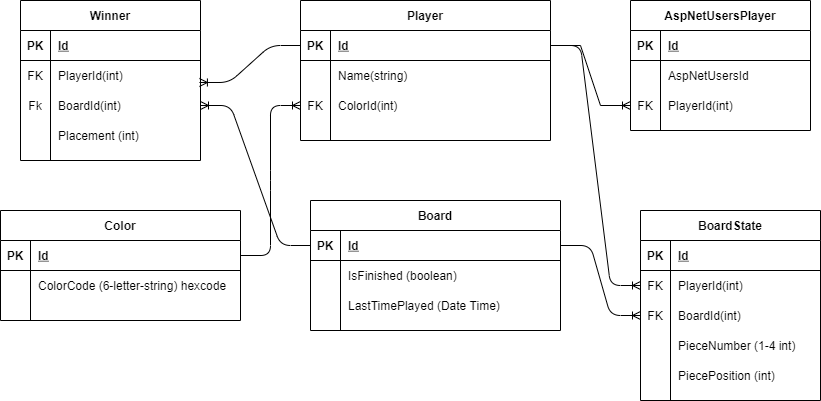

The diagram above was exported from draw.io. Its source (the exported page's mxGraphModel, read from the mxfile embedded in the PNG):
<mxGraphModel dx="963" dy="1839" grid="1" gridSize="10" guides="1" tooltips="1" connect="1" arrows="1" fold="1" page="1" pageScale="1" pageWidth="850" pageHeight="1100" math="0" shadow="0" extFonts="Permanent Marker^https://fonts.googleapis.com/css?family=Permanent+Marker">
  <root>
    <mxCell id="0" />
    <mxCell id="1" parent="0" />
    <mxCell id="C-vyLk0tnHw3VtMMgP7b-2" value="Board" style="shape=table;startSize=30;container=1;collapsible=1;childLayout=tableLayout;fixedRows=1;rowLines=0;fontStyle=1;align=center;resizeLast=1;" parent="1" vertex="1">
      <mxGeometry x="320" y="180" width="250" height="130" as="geometry" />
    </mxCell>
    <mxCell id="C-vyLk0tnHw3VtMMgP7b-3" value="" style="shape=partialRectangle;collapsible=0;dropTarget=0;pointerEvents=0;fillColor=none;points=[[0,0.5],[1,0.5]];portConstraint=eastwest;top=0;left=0;right=0;bottom=1;" parent="C-vyLk0tnHw3VtMMgP7b-2" vertex="1">
      <mxGeometry y="30" width="250" height="30" as="geometry" />
    </mxCell>
    <mxCell id="C-vyLk0tnHw3VtMMgP7b-4" value="PK" style="shape=partialRectangle;overflow=hidden;connectable=0;fillColor=none;top=0;left=0;bottom=0;right=0;fontStyle=1;" parent="C-vyLk0tnHw3VtMMgP7b-3" vertex="1">
      <mxGeometry width="30" height="30" as="geometry" />
    </mxCell>
    <mxCell id="C-vyLk0tnHw3VtMMgP7b-5" value="Id" style="shape=partialRectangle;overflow=hidden;connectable=0;fillColor=none;top=0;left=0;bottom=0;right=0;align=left;spacingLeft=6;fontStyle=5;" parent="C-vyLk0tnHw3VtMMgP7b-3" vertex="1">
      <mxGeometry x="30" width="220" height="30" as="geometry" />
    </mxCell>
    <mxCell id="C-vyLk0tnHw3VtMMgP7b-9" value="" style="shape=partialRectangle;collapsible=0;dropTarget=0;pointerEvents=0;fillColor=none;points=[[0,0.5],[1,0.5]];portConstraint=eastwest;top=0;left=0;right=0;bottom=0;" parent="C-vyLk0tnHw3VtMMgP7b-2" vertex="1">
      <mxGeometry y="60" width="250" height="30" as="geometry" />
    </mxCell>
    <mxCell id="C-vyLk0tnHw3VtMMgP7b-10" value="" style="shape=partialRectangle;overflow=hidden;connectable=0;fillColor=none;top=0;left=0;bottom=0;right=0;" parent="C-vyLk0tnHw3VtMMgP7b-9" vertex="1">
      <mxGeometry width="30" height="30" as="geometry" />
    </mxCell>
    <mxCell id="C-vyLk0tnHw3VtMMgP7b-11" value="IsFinished (boolean)" style="shape=partialRectangle;overflow=hidden;connectable=0;fillColor=none;top=0;left=0;bottom=0;right=0;align=left;spacingLeft=6;" parent="C-vyLk0tnHw3VtMMgP7b-9" vertex="1">
      <mxGeometry x="30" width="220" height="30" as="geometry" />
    </mxCell>
    <mxCell id="Jre6K-CztZzgEn0hRDC7-1" value="" style="shape=partialRectangle;collapsible=0;dropTarget=0;pointerEvents=0;fillColor=none;points=[[0,0.5],[1,0.5]];portConstraint=eastwest;top=0;left=0;right=0;bottom=0;" parent="C-vyLk0tnHw3VtMMgP7b-2" vertex="1">
      <mxGeometry y="90" width="250" height="30" as="geometry" />
    </mxCell>
    <mxCell id="Jre6K-CztZzgEn0hRDC7-2" value="" style="shape=partialRectangle;overflow=hidden;connectable=0;fillColor=none;top=0;left=0;bottom=0;right=0;" parent="Jre6K-CztZzgEn0hRDC7-1" vertex="1">
      <mxGeometry width="30" height="30" as="geometry" />
    </mxCell>
    <mxCell id="Jre6K-CztZzgEn0hRDC7-3" value="LastTimePlayed (Date Time)" style="shape=partialRectangle;overflow=hidden;connectable=0;fillColor=none;top=0;left=0;bottom=0;right=0;align=left;spacingLeft=6;" parent="Jre6K-CztZzgEn0hRDC7-1" vertex="1">
      <mxGeometry x="30" width="220" height="30" as="geometry" />
    </mxCell>
    <mxCell id="C-vyLk0tnHw3VtMMgP7b-23" value="Player" style="shape=table;startSize=30;container=1;collapsible=1;childLayout=tableLayout;fixedRows=1;rowLines=0;fontStyle=1;align=center;resizeLast=1;" parent="1" vertex="1">
      <mxGeometry x="310" y="-20" width="250" height="140" as="geometry" />
    </mxCell>
    <mxCell id="C-vyLk0tnHw3VtMMgP7b-24" value="" style="shape=partialRectangle;collapsible=0;dropTarget=0;pointerEvents=0;fillColor=none;points=[[0,0.5],[1,0.5]];portConstraint=eastwest;top=0;left=0;right=0;bottom=1;" parent="C-vyLk0tnHw3VtMMgP7b-23" vertex="1">
      <mxGeometry y="30" width="250" height="30" as="geometry" />
    </mxCell>
    <mxCell id="C-vyLk0tnHw3VtMMgP7b-25" value="PK" style="shape=partialRectangle;overflow=hidden;connectable=0;fillColor=none;top=0;left=0;bottom=0;right=0;fontStyle=1;" parent="C-vyLk0tnHw3VtMMgP7b-24" vertex="1">
      <mxGeometry width="30" height="30" as="geometry" />
    </mxCell>
    <mxCell id="C-vyLk0tnHw3VtMMgP7b-26" value="Id" style="shape=partialRectangle;overflow=hidden;connectable=0;fillColor=none;top=0;left=0;bottom=0;right=0;align=left;spacingLeft=6;fontStyle=5;" parent="C-vyLk0tnHw3VtMMgP7b-24" vertex="1">
      <mxGeometry x="30" width="220" height="30" as="geometry" />
    </mxCell>
    <mxCell id="C-vyLk0tnHw3VtMMgP7b-27" value="" style="shape=partialRectangle;collapsible=0;dropTarget=0;pointerEvents=0;fillColor=none;points=[[0,0.5],[1,0.5]];portConstraint=eastwest;top=0;left=0;right=0;bottom=0;" parent="C-vyLk0tnHw3VtMMgP7b-23" vertex="1">
      <mxGeometry y="60" width="250" height="30" as="geometry" />
    </mxCell>
    <mxCell id="C-vyLk0tnHw3VtMMgP7b-28" value="" style="shape=partialRectangle;overflow=hidden;connectable=0;fillColor=none;top=0;left=0;bottom=0;right=0;" parent="C-vyLk0tnHw3VtMMgP7b-27" vertex="1">
      <mxGeometry width="30" height="30" as="geometry" />
    </mxCell>
    <mxCell id="C-vyLk0tnHw3VtMMgP7b-29" value="Name(string)" style="shape=partialRectangle;overflow=hidden;connectable=0;fillColor=none;top=0;left=0;bottom=0;right=0;align=left;spacingLeft=6;" parent="C-vyLk0tnHw3VtMMgP7b-27" vertex="1">
      <mxGeometry x="30" width="220" height="30" as="geometry" />
    </mxCell>
    <mxCell id="tI_n4P3H4Xu7Abeu4-9g-1" value="" style="shape=partialRectangle;collapsible=0;dropTarget=0;pointerEvents=0;fillColor=none;points=[[0,0.5],[1,0.5]];portConstraint=eastwest;top=0;left=0;right=0;bottom=0;" vertex="1" parent="C-vyLk0tnHw3VtMMgP7b-23">
      <mxGeometry y="90" width="250" height="30" as="geometry" />
    </mxCell>
    <mxCell id="tI_n4P3H4Xu7Abeu4-9g-2" value="FK" style="shape=partialRectangle;overflow=hidden;connectable=0;fillColor=none;top=0;left=0;bottom=0;right=0;" vertex="1" parent="tI_n4P3H4Xu7Abeu4-9g-1">
      <mxGeometry width="30" height="30" as="geometry" />
    </mxCell>
    <mxCell id="tI_n4P3H4Xu7Abeu4-9g-3" value="ColorId(int)" style="shape=partialRectangle;overflow=hidden;connectable=0;fillColor=none;top=0;left=0;bottom=0;right=0;align=left;spacingLeft=6;" vertex="1" parent="tI_n4P3H4Xu7Abeu4-9g-1">
      <mxGeometry x="30" width="220" height="30" as="geometry" />
    </mxCell>
    <mxCell id="Fa7GqD5ILMvDa3e5SjRw-24" value="" style="edgeStyle=entityRelationEdgeStyle;fontSize=12;html=1;endArrow=ERoneToMany;exitX=1;exitY=0.5;exitDx=0;exitDy=0;entryX=0;entryY=0.5;entryDx=0;entryDy=0;" parent="1" source="C-vyLk0tnHw3VtMMgP7b-24" target="Fa7GqD5ILMvDa3e5SjRw-58" edge="1">
      <mxGeometry width="100" height="100" relative="1" as="geometry">
        <mxPoint x="370" y="440" as="sourcePoint" />
        <mxPoint x="318" y="130" as="targetPoint" />
      </mxGeometry>
    </mxCell>
    <mxCell id="Fa7GqD5ILMvDa3e5SjRw-25" value="" style="edgeStyle=entityRelationEdgeStyle;fontSize=12;html=1;endArrow=ERoneToMany;exitX=1;exitY=0.5;exitDx=0;exitDy=0;entryX=0;entryY=0.5;entryDx=0;entryDy=0;" parent="1" source="C-vyLk0tnHw3VtMMgP7b-3" target="Fa7GqD5ILMvDa3e5SjRw-61" edge="1">
      <mxGeometry width="100" height="100" relative="1" as="geometry">
        <mxPoint x="370" y="440" as="sourcePoint" />
        <mxPoint x="680" y="10" as="targetPoint" />
      </mxGeometry>
    </mxCell>
    <mxCell id="Fa7GqD5ILMvDa3e5SjRw-37" value="Color" style="shape=table;startSize=30;container=1;collapsible=1;childLayout=tableLayout;fixedRows=1;rowLines=0;fontStyle=1;align=center;resizeLast=1;" parent="1" vertex="1">
      <mxGeometry x="10" y="190" width="240" height="110" as="geometry" />
    </mxCell>
    <mxCell id="Fa7GqD5ILMvDa3e5SjRw-38" value="" style="shape=partialRectangle;collapsible=0;dropTarget=0;pointerEvents=0;fillColor=none;top=0;left=0;bottom=1;right=0;points=[[0,0.5],[1,0.5]];portConstraint=eastwest;" parent="Fa7GqD5ILMvDa3e5SjRw-37" vertex="1">
      <mxGeometry y="30" width="240" height="30" as="geometry" />
    </mxCell>
    <mxCell id="Fa7GqD5ILMvDa3e5SjRw-39" value="PK" style="shape=partialRectangle;connectable=0;fillColor=none;top=0;left=0;bottom=0;right=0;fontStyle=1;overflow=hidden;" parent="Fa7GqD5ILMvDa3e5SjRw-38" vertex="1">
      <mxGeometry width="30" height="30" as="geometry" />
    </mxCell>
    <mxCell id="Fa7GqD5ILMvDa3e5SjRw-40" value="Id" style="shape=partialRectangle;connectable=0;fillColor=none;top=0;left=0;bottom=0;right=0;align=left;spacingLeft=6;fontStyle=5;overflow=hidden;" parent="Fa7GqD5ILMvDa3e5SjRw-38" vertex="1">
      <mxGeometry x="30" width="210" height="30" as="geometry" />
    </mxCell>
    <mxCell id="Fa7GqD5ILMvDa3e5SjRw-44" value="" style="shape=partialRectangle;collapsible=0;dropTarget=0;pointerEvents=0;fillColor=none;top=0;left=0;bottom=0;right=0;points=[[0,0.5],[1,0.5]];portConstraint=eastwest;" parent="Fa7GqD5ILMvDa3e5SjRw-37" vertex="1">
      <mxGeometry y="60" width="240" height="30" as="geometry" />
    </mxCell>
    <mxCell id="Fa7GqD5ILMvDa3e5SjRw-45" value="" style="shape=partialRectangle;connectable=0;fillColor=none;top=0;left=0;bottom=0;right=0;editable=1;overflow=hidden;" parent="Fa7GqD5ILMvDa3e5SjRw-44" vertex="1">
      <mxGeometry width="30" height="30" as="geometry" />
    </mxCell>
    <mxCell id="Fa7GqD5ILMvDa3e5SjRw-46" value="ColorCode (6-letter-string) hexcode" style="shape=partialRectangle;connectable=0;fillColor=none;top=0;left=0;bottom=0;right=0;align=left;spacingLeft=6;overflow=hidden;" parent="Fa7GqD5ILMvDa3e5SjRw-44" vertex="1">
      <mxGeometry x="30" width="210" height="30" as="geometry" />
    </mxCell>
    <mxCell id="Fa7GqD5ILMvDa3e5SjRw-54" value="BoardState" style="shape=table;startSize=30;container=1;collapsible=1;childLayout=tableLayout;fixedRows=1;rowLines=0;fontStyle=1;align=center;resizeLast=1;" parent="1" vertex="1">
      <mxGeometry x="650" y="190" width="180" height="190" as="geometry" />
    </mxCell>
    <mxCell id="Fa7GqD5ILMvDa3e5SjRw-55" value="" style="shape=partialRectangle;collapsible=0;dropTarget=0;pointerEvents=0;fillColor=none;top=0;left=0;bottom=1;right=0;points=[[0,0.5],[1,0.5]];portConstraint=eastwest;" parent="Fa7GqD5ILMvDa3e5SjRw-54" vertex="1">
      <mxGeometry y="30" width="180" height="30" as="geometry" />
    </mxCell>
    <mxCell id="Fa7GqD5ILMvDa3e5SjRw-56" value="PK" style="shape=partialRectangle;connectable=0;fillColor=none;top=0;left=0;bottom=0;right=0;fontStyle=1;overflow=hidden;" parent="Fa7GqD5ILMvDa3e5SjRw-55" vertex="1">
      <mxGeometry width="30" height="30" as="geometry" />
    </mxCell>
    <mxCell id="Fa7GqD5ILMvDa3e5SjRw-57" value="Id" style="shape=partialRectangle;connectable=0;fillColor=none;top=0;left=0;bottom=0;right=0;align=left;spacingLeft=6;fontStyle=5;overflow=hidden;" parent="Fa7GqD5ILMvDa3e5SjRw-55" vertex="1">
      <mxGeometry x="30" width="150" height="30" as="geometry" />
    </mxCell>
    <mxCell id="Fa7GqD5ILMvDa3e5SjRw-58" value="" style="shape=partialRectangle;collapsible=0;dropTarget=0;pointerEvents=0;fillColor=none;top=0;left=0;bottom=0;right=0;points=[[0,0.5],[1,0.5]];portConstraint=eastwest;" parent="Fa7GqD5ILMvDa3e5SjRw-54" vertex="1">
      <mxGeometry y="60" width="180" height="30" as="geometry" />
    </mxCell>
    <mxCell id="Fa7GqD5ILMvDa3e5SjRw-59" value="FK" style="shape=partialRectangle;connectable=0;fillColor=none;top=0;left=0;bottom=0;right=0;editable=1;overflow=hidden;" parent="Fa7GqD5ILMvDa3e5SjRw-58" vertex="1">
      <mxGeometry width="30" height="30" as="geometry" />
    </mxCell>
    <mxCell id="Fa7GqD5ILMvDa3e5SjRw-60" value="PlayerId(int)" style="shape=partialRectangle;connectable=0;fillColor=none;top=0;left=0;bottom=0;right=0;align=left;spacingLeft=6;overflow=hidden;" parent="Fa7GqD5ILMvDa3e5SjRw-58" vertex="1">
      <mxGeometry x="30" width="150" height="30" as="geometry" />
    </mxCell>
    <mxCell id="Fa7GqD5ILMvDa3e5SjRw-61" value="" style="shape=partialRectangle;collapsible=0;dropTarget=0;pointerEvents=0;fillColor=none;top=0;left=0;bottom=0;right=0;points=[[0,0.5],[1,0.5]];portConstraint=eastwest;" parent="Fa7GqD5ILMvDa3e5SjRw-54" vertex="1">
      <mxGeometry y="90" width="180" height="30" as="geometry" />
    </mxCell>
    <mxCell id="Fa7GqD5ILMvDa3e5SjRw-62" value="FK" style="shape=partialRectangle;connectable=0;fillColor=none;top=0;left=0;bottom=0;right=0;editable=1;overflow=hidden;" parent="Fa7GqD5ILMvDa3e5SjRw-61" vertex="1">
      <mxGeometry width="30" height="30" as="geometry" />
    </mxCell>
    <mxCell id="Fa7GqD5ILMvDa3e5SjRw-63" value="BoardId(int)" style="shape=partialRectangle;connectable=0;fillColor=none;top=0;left=0;bottom=0;right=0;align=left;spacingLeft=6;overflow=hidden;" parent="Fa7GqD5ILMvDa3e5SjRw-61" vertex="1">
      <mxGeometry x="30" width="150" height="30" as="geometry" />
    </mxCell>
    <mxCell id="Fa7GqD5ILMvDa3e5SjRw-133" value="" style="shape=partialRectangle;collapsible=0;dropTarget=0;pointerEvents=0;fillColor=none;top=0;left=0;bottom=0;right=0;points=[[0,0.5],[1,0.5]];portConstraint=eastwest;" parent="Fa7GqD5ILMvDa3e5SjRw-54" vertex="1">
      <mxGeometry y="120" width="180" height="30" as="geometry" />
    </mxCell>
    <mxCell id="Fa7GqD5ILMvDa3e5SjRw-134" value="" style="shape=partialRectangle;connectable=0;fillColor=none;top=0;left=0;bottom=0;right=0;editable=1;overflow=hidden;" parent="Fa7GqD5ILMvDa3e5SjRw-133" vertex="1">
      <mxGeometry width="30" height="30" as="geometry" />
    </mxCell>
    <mxCell id="Fa7GqD5ILMvDa3e5SjRw-135" value="PieceNumber (1-4 int)" style="shape=partialRectangle;connectable=0;fillColor=none;top=0;left=0;bottom=0;right=0;align=left;spacingLeft=6;overflow=hidden;" parent="Fa7GqD5ILMvDa3e5SjRw-133" vertex="1">
      <mxGeometry x="30" width="150" height="30" as="geometry" />
    </mxCell>
    <mxCell id="Fa7GqD5ILMvDa3e5SjRw-136" value="" style="shape=partialRectangle;collapsible=0;dropTarget=0;pointerEvents=0;fillColor=none;top=0;left=0;bottom=0;right=0;points=[[0,0.5],[1,0.5]];portConstraint=eastwest;" parent="Fa7GqD5ILMvDa3e5SjRw-54" vertex="1">
      <mxGeometry y="150" width="180" height="30" as="geometry" />
    </mxCell>
    <mxCell id="Fa7GqD5ILMvDa3e5SjRw-137" value="" style="shape=partialRectangle;connectable=0;fillColor=none;top=0;left=0;bottom=0;right=0;editable=1;overflow=hidden;" parent="Fa7GqD5ILMvDa3e5SjRw-136" vertex="1">
      <mxGeometry width="30" height="30" as="geometry" />
    </mxCell>
    <mxCell id="Fa7GqD5ILMvDa3e5SjRw-138" value="PiecePosition (int)" style="shape=partialRectangle;connectable=0;fillColor=none;top=0;left=0;bottom=0;right=0;align=left;spacingLeft=6;overflow=hidden;" parent="Fa7GqD5ILMvDa3e5SjRw-136" vertex="1">
      <mxGeometry x="30" width="150" height="30" as="geometry" />
    </mxCell>
    <mxCell id="Fa7GqD5ILMvDa3e5SjRw-95" value="" style="edgeStyle=entityRelationEdgeStyle;fontSize=12;html=1;endArrow=ERoneToMany;exitX=1;exitY=0.5;exitDx=0;exitDy=0;entryX=0;entryY=0.5;entryDx=0;entryDy=0;" parent="1" source="Fa7GqD5ILMvDa3e5SjRw-38" target="tI_n4P3H4Xu7Abeu4-9g-1" edge="1">
      <mxGeometry width="100" height="100" relative="1" as="geometry">
        <mxPoint x="370" y="440" as="sourcePoint" />
        <mxPoint x="640" y="345" as="targetPoint" />
      </mxGeometry>
    </mxCell>
    <mxCell id="gD3746r_xiSaQlTqNQyL-1" value="Winner" style="shape=table;startSize=30;container=1;collapsible=1;childLayout=tableLayout;fixedRows=1;rowLines=0;fontStyle=1;align=center;resizeLast=1;" parent="1" vertex="1">
      <mxGeometry x="30" y="-20" width="180" height="160" as="geometry" />
    </mxCell>
    <mxCell id="gD3746r_xiSaQlTqNQyL-2" value="" style="shape=partialRectangle;collapsible=0;dropTarget=0;pointerEvents=0;fillColor=none;top=0;left=0;bottom=1;right=0;points=[[0,0.5],[1,0.5]];portConstraint=eastwest;" parent="gD3746r_xiSaQlTqNQyL-1" vertex="1">
      <mxGeometry y="30" width="180" height="30" as="geometry" />
    </mxCell>
    <mxCell id="gD3746r_xiSaQlTqNQyL-3" value="PK" style="shape=partialRectangle;connectable=0;fillColor=none;top=0;left=0;bottom=0;right=0;fontStyle=1;overflow=hidden;" parent="gD3746r_xiSaQlTqNQyL-2" vertex="1">
      <mxGeometry width="30" height="30" as="geometry" />
    </mxCell>
    <mxCell id="gD3746r_xiSaQlTqNQyL-4" value="Id" style="shape=partialRectangle;connectable=0;fillColor=none;top=0;left=0;bottom=0;right=0;align=left;spacingLeft=6;fontStyle=5;overflow=hidden;" parent="gD3746r_xiSaQlTqNQyL-2" vertex="1">
      <mxGeometry x="30" width="150" height="30" as="geometry" />
    </mxCell>
    <mxCell id="gD3746r_xiSaQlTqNQyL-5" value="" style="shape=partialRectangle;collapsible=0;dropTarget=0;pointerEvents=0;fillColor=none;top=0;left=0;bottom=0;right=0;points=[[0,0.5],[1,0.5]];portConstraint=eastwest;" parent="gD3746r_xiSaQlTqNQyL-1" vertex="1">
      <mxGeometry y="60" width="180" height="30" as="geometry" />
    </mxCell>
    <mxCell id="gD3746r_xiSaQlTqNQyL-6" value="FK" style="shape=partialRectangle;connectable=0;fillColor=none;top=0;left=0;bottom=0;right=0;editable=1;overflow=hidden;" parent="gD3746r_xiSaQlTqNQyL-5" vertex="1">
      <mxGeometry width="30" height="30" as="geometry" />
    </mxCell>
    <mxCell id="gD3746r_xiSaQlTqNQyL-7" value="PlayerId(int)" style="shape=partialRectangle;connectable=0;fillColor=none;top=0;left=0;bottom=0;right=0;align=left;spacingLeft=6;overflow=hidden;" parent="gD3746r_xiSaQlTqNQyL-5" vertex="1">
      <mxGeometry x="30" width="150" height="30" as="geometry" />
    </mxCell>
    <mxCell id="gD3746r_xiSaQlTqNQyL-8" value="" style="shape=partialRectangle;collapsible=0;dropTarget=0;pointerEvents=0;fillColor=none;top=0;left=0;bottom=0;right=0;points=[[0,0.5],[1,0.5]];portConstraint=eastwest;" parent="gD3746r_xiSaQlTqNQyL-1" vertex="1">
      <mxGeometry y="90" width="180" height="30" as="geometry" />
    </mxCell>
    <mxCell id="gD3746r_xiSaQlTqNQyL-9" value="Fk" style="shape=partialRectangle;connectable=0;fillColor=none;top=0;left=0;bottom=0;right=0;editable=1;overflow=hidden;" parent="gD3746r_xiSaQlTqNQyL-8" vertex="1">
      <mxGeometry width="30" height="30" as="geometry" />
    </mxCell>
    <mxCell id="gD3746r_xiSaQlTqNQyL-10" value="BoardId(int)" style="shape=partialRectangle;connectable=0;fillColor=none;top=0;left=0;bottom=0;right=0;align=left;spacingLeft=6;overflow=hidden;" parent="gD3746r_xiSaQlTqNQyL-8" vertex="1">
      <mxGeometry x="30" width="150" height="30" as="geometry" />
    </mxCell>
    <mxCell id="gD3746r_xiSaQlTqNQyL-14" value="" style="shape=partialRectangle;collapsible=0;dropTarget=0;pointerEvents=0;fillColor=none;top=0;left=0;bottom=0;right=0;points=[[0,0.5],[1,0.5]];portConstraint=eastwest;" parent="gD3746r_xiSaQlTqNQyL-1" vertex="1">
      <mxGeometry y="120" width="180" height="30" as="geometry" />
    </mxCell>
    <mxCell id="gD3746r_xiSaQlTqNQyL-15" value="" style="shape=partialRectangle;connectable=0;fillColor=none;top=0;left=0;bottom=0;right=0;editable=1;overflow=hidden;" parent="gD3746r_xiSaQlTqNQyL-14" vertex="1">
      <mxGeometry width="30" height="30" as="geometry" />
    </mxCell>
    <mxCell id="gD3746r_xiSaQlTqNQyL-16" value="Placement (int)" style="shape=partialRectangle;connectable=0;fillColor=none;top=0;left=0;bottom=0;right=0;align=left;spacingLeft=6;overflow=hidden;" parent="gD3746r_xiSaQlTqNQyL-14" vertex="1">
      <mxGeometry x="30" width="150" height="30" as="geometry" />
    </mxCell>
    <mxCell id="gD3746r_xiSaQlTqNQyL-17" value="" style="edgeStyle=entityRelationEdgeStyle;fontSize=12;html=1;endArrow=ERoneToMany;exitX=0;exitY=0.5;exitDx=0;exitDy=0;entryX=0.994;entryY=0.733;entryDx=0;entryDy=0;entryPerimeter=0;" parent="1" source="C-vyLk0tnHw3VtMMgP7b-24" target="gD3746r_xiSaQlTqNQyL-5" edge="1">
      <mxGeometry width="100" height="100" relative="1" as="geometry">
        <mxPoint x="130" y="490" as="sourcePoint" />
        <mxPoint x="230" y="390" as="targetPoint" />
      </mxGeometry>
    </mxCell>
    <mxCell id="gD3746r_xiSaQlTqNQyL-18" value="" style="edgeStyle=entityRelationEdgeStyle;fontSize=12;html=1;endArrow=ERoneToMany;exitX=0;exitY=0.5;exitDx=0;exitDy=0;entryX=1;entryY=0.5;entryDx=0;entryDy=0;" parent="1" source="C-vyLk0tnHw3VtMMgP7b-3" target="gD3746r_xiSaQlTqNQyL-8" edge="1">
      <mxGeometry width="100" height="100" relative="1" as="geometry">
        <mxPoint x="100" y="540" as="sourcePoint" />
        <mxPoint x="200" y="440" as="targetPoint" />
      </mxGeometry>
    </mxCell>
    <mxCell id="Jre6K-CztZzgEn0hRDC7-4" value="AspNetUsersPlayer" style="shape=table;startSize=30;container=1;collapsible=1;childLayout=tableLayout;fixedRows=1;rowLines=0;fontStyle=1;align=center;resizeLast=1;" parent="1" vertex="1">
      <mxGeometry x="640" y="-20" width="180" height="130" as="geometry" />
    </mxCell>
    <mxCell id="Jre6K-CztZzgEn0hRDC7-5" value="" style="shape=partialRectangle;collapsible=0;dropTarget=0;pointerEvents=0;fillColor=none;top=0;left=0;bottom=1;right=0;points=[[0,0.5],[1,0.5]];portConstraint=eastwest;" parent="Jre6K-CztZzgEn0hRDC7-4" vertex="1">
      <mxGeometry y="30" width="180" height="30" as="geometry" />
    </mxCell>
    <mxCell id="Jre6K-CztZzgEn0hRDC7-6" value="PK" style="shape=partialRectangle;connectable=0;fillColor=none;top=0;left=0;bottom=0;right=0;fontStyle=1;overflow=hidden;" parent="Jre6K-CztZzgEn0hRDC7-5" vertex="1">
      <mxGeometry width="30" height="30" as="geometry" />
    </mxCell>
    <mxCell id="Jre6K-CztZzgEn0hRDC7-7" value="Id" style="shape=partialRectangle;connectable=0;fillColor=none;top=0;left=0;bottom=0;right=0;align=left;spacingLeft=6;fontStyle=5;overflow=hidden;" parent="Jre6K-CztZzgEn0hRDC7-5" vertex="1">
      <mxGeometry x="30" width="150" height="30" as="geometry" />
    </mxCell>
    <mxCell id="Jre6K-CztZzgEn0hRDC7-8" value="" style="shape=partialRectangle;collapsible=0;dropTarget=0;pointerEvents=0;fillColor=none;top=0;left=0;bottom=0;right=0;points=[[0,0.5],[1,0.5]];portConstraint=eastwest;" parent="Jre6K-CztZzgEn0hRDC7-4" vertex="1">
      <mxGeometry y="60" width="180" height="30" as="geometry" />
    </mxCell>
    <mxCell id="Jre6K-CztZzgEn0hRDC7-9" value="" style="shape=partialRectangle;connectable=0;fillColor=none;top=0;left=0;bottom=0;right=0;editable=1;overflow=hidden;" parent="Jre6K-CztZzgEn0hRDC7-8" vertex="1">
      <mxGeometry width="30" height="30" as="geometry" />
    </mxCell>
    <mxCell id="Jre6K-CztZzgEn0hRDC7-10" value="AspNetUsersId" style="shape=partialRectangle;connectable=0;fillColor=none;top=0;left=0;bottom=0;right=0;align=left;spacingLeft=6;overflow=hidden;" parent="Jre6K-CztZzgEn0hRDC7-8" vertex="1">
      <mxGeometry x="30" width="150" height="30" as="geometry" />
    </mxCell>
    <mxCell id="Jre6K-CztZzgEn0hRDC7-11" value="" style="shape=partialRectangle;collapsible=0;dropTarget=0;pointerEvents=0;fillColor=none;top=0;left=0;bottom=0;right=0;points=[[0,0.5],[1,0.5]];portConstraint=eastwest;" parent="Jre6K-CztZzgEn0hRDC7-4" vertex="1">
      <mxGeometry y="90" width="180" height="30" as="geometry" />
    </mxCell>
    <mxCell id="Jre6K-CztZzgEn0hRDC7-12" value="FK" style="shape=partialRectangle;connectable=0;fillColor=none;top=0;left=0;bottom=0;right=0;editable=1;overflow=hidden;" parent="Jre6K-CztZzgEn0hRDC7-11" vertex="1">
      <mxGeometry width="30" height="30" as="geometry" />
    </mxCell>
    <mxCell id="Jre6K-CztZzgEn0hRDC7-13" value="PlayerId(int)" style="shape=partialRectangle;connectable=0;fillColor=none;top=0;left=0;bottom=0;right=0;align=left;spacingLeft=6;overflow=hidden;" parent="Jre6K-CztZzgEn0hRDC7-11" vertex="1">
      <mxGeometry x="30" width="150" height="30" as="geometry" />
    </mxCell>
    <mxCell id="Jre6K-CztZzgEn0hRDC7-17" value="" style="edgeStyle=entityRelationEdgeStyle;fontSize=12;html=1;endArrow=ERoneToMany;rounded=0;exitX=1;exitY=0.5;exitDx=0;exitDy=0;entryX=0;entryY=0.5;entryDx=0;entryDy=0;" parent="1" source="C-vyLk0tnHw3VtMMgP7b-24" target="Jre6K-CztZzgEn0hRDC7-11" edge="1">
      <mxGeometry width="100" height="100" relative="1" as="geometry">
        <mxPoint x="470" y="10" as="sourcePoint" />
        <mxPoint x="570" y="-90" as="targetPoint" />
      </mxGeometry>
    </mxCell>
  </root>
</mxGraphModel>